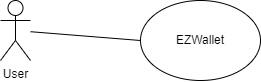

The diagram above was exported from draw.io. Its source (the exported page's mxGraphModel, read from the mxfile embedded in the PNG):
<mxGraphModel dx="1050" dy="553" grid="1" gridSize="10" guides="1" tooltips="1" connect="1" arrows="1" fold="1" page="1" pageScale="1" pageWidth="1169" pageHeight="827" math="0" shadow="0">
  <root>
    <mxCell id="0" />
    <mxCell id="1" parent="0" />
    <mxCell id="asD0ht6d-uDkXhL-DpCa-1" value="User" style="shape=umlActor;verticalLabelPosition=bottom;verticalAlign=top;html=1;outlineConnect=0;" vertex="1" parent="1">
      <mxGeometry x="240" y="230" width="30" height="60" as="geometry" />
    </mxCell>
    <mxCell id="asD0ht6d-uDkXhL-DpCa-5" value="EZWallet" style="ellipse;whiteSpace=wrap;html=1;" vertex="1" parent="1">
      <mxGeometry x="380" y="230" width="120" height="80" as="geometry" />
    </mxCell>
    <mxCell id="asD0ht6d-uDkXhL-DpCa-6" value="" style="endArrow=none;html=1;rounded=0;entryX=0;entryY=0.5;entryDx=0;entryDy=0;" edge="1" parent="1" source="asD0ht6d-uDkXhL-DpCa-1" target="asD0ht6d-uDkXhL-DpCa-5">
      <mxGeometry width="50" height="50" relative="1" as="geometry">
        <mxPoint x="310" y="350" as="sourcePoint" />
        <mxPoint x="360" y="300" as="targetPoint" />
      </mxGeometry>
    </mxCell>
  </root>
</mxGraphModel>